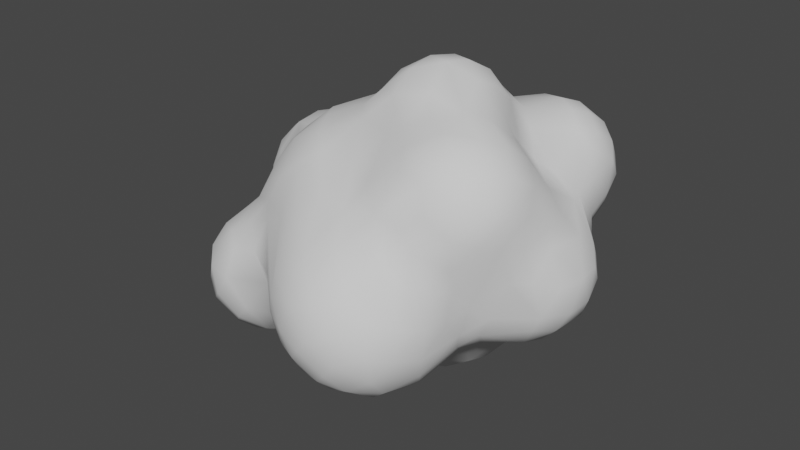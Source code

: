 # Source: cloud.blend  (saved by Blender 3.5.10; exported with 4.5.12 LTS)
import bpy
from mathutils import Matrix  # noqa: F401  (used for matrix-valued properties, if any)

bpy.ops.wm.read_factory_settings(use_empty=True)
scene = bpy.context.scene
scene.name = 'Scene'

# ---- collections
col_collection = bpy.data.collections.new('Collection'); scene.collection.children.link(col_collection)

# ---- world
world_world = bpy.data.worlds.new('World'); scene.world = world_world
world_world.use_nodes = True; world_world.node_tree.nodes.clear()
_N = world_world.node_tree.nodes; _L = world_world.node_tree.links
n0 = _N.new('ShaderNodeOutputWorld'); n0.name = 'World Output'; n0.location = (300, 300)
n1 = _N.new('ShaderNodeBackground'); n1.name = 'Background'; n1.location = (10, 300)
n1.inputs[0].default_value = (0.05088, 0.05088, 0.05088, 1.0)
_L.new(n1.outputs[0], n0.inputs[0])
n0.is_active_output = True
world_world.color = (0.05088, 0.05088, 0.05088)
world_world.use_sun_shadow = False
world_world.sun_shadow_jitter_overblur = 0.0

# ---- meshes
me_mball_001 = bpy.data.meshes.new('Mball.001')
me_mball_001.from_pydata([(0.06812, 0.05182, 0.419), (0.07212, -0.02172, 0.4089), (0.06841, -0.07911, 0.3635), (0.1615, -0.06958, 0.3851), (0.1351, -0.1347, 0.3278), (0.1383, 0.01343, 0.4292), (0.2501, -0.06671, 0.3658), (0.283, -0.02895, 0.3532), (0.2134, 0.02904, 0.4017), (0.2967, 0.02679, 0.321), (0.2315, 0.07583, 0.379), (0.2339, 0.1229, 0.3404), (0.1873, 0.1084, 0.3985), (0.1617, 0.06727, 0.425), (0.12, 0.1421, 0.3892), (0.09692, 0.1006, 0.4155), (0.07609, 0.163, 0.3566), (0.03484, 0.1227, 0.3722), (0.1223, 0.1943, 0.3158), (0.008915, 0.1753, 0.2734), (-0.0236, 0.1344, 0.2966), (0.01388, 0.07738, 0.3808), (-0.05563, 0.08928, 0.2988), (-0.06093, 0.02271, 0.3088), (-0.155, -0.02512, 0.2676), (-0.03808, -0.04913, 0.3093), (-0.1203, -0.08185, 0.273), (-0.08892, -0.1419, 0.2605), (-0.08789, -0.2086, 0.2104), (-0.03873, -0.1894, 0.2417), (-0.02906, -0.2804, 0.1491), (0.01594, -0.251, 0.1905), (0.03111, -0.3785, 0.07949), (0.07818, -0.3675, 0.1151), (0.1462, -0.3459, 0.1348), (0.212, -0.3021, 0.1613), (0.188, -0.2821, 0.1919), (0.1104, -0.2811, 0.1809), (0.1344, -0.2379, 0.2349), (0.06431, -0.1995, 0.2354), (0.1029, -0.1407, 0.3039), (-6.114e-05, -0.1006, 0.3), (0.02195, -0.04313, 0.3658), (0.01231, 0.01875, 0.3841), (0.2024, -0.201, 0.3203), (0.2073, -0.1216, 0.3568), (0.22, -0.2385, 0.2899), (0.2771, -0.2167, 0.3226), (0.2926, -0.2519, 0.283), (0.3233, -0.1815, 0.3378), (0.3542, -0.2094, 0.304), (0.3909, -0.1669, 0.3031), (0.3406, -0.1279, 0.3493), (0.4152, -0.1215, 0.2876), (0.3679, -0.08256, 0.3337), (0.426, -0.06077, 0.2506), (0.3942, -0.03545, 0.287), (0.4423, -0.09763, 0.2091), (0.4518, -0.03279, 0.1563), (0.3883, 0.0528, 0.1948), (0.3397, 0.04004, 0.2526), (0.3512, -0.01192, 0.3069), (0.2696, -0.1553, 0.3558), (0.2956, 0.07029, 0.2704), (0.3154, 0.1079, 0.2211), (0.3541, 0.1279, 0.1954), (0.3804, 0.2372, 0.2224), (0.4012, 0.2302, 0.1641), (0.3997, 0.3001, 0.1784), (0.3651, 0.279, 0.2463), (0.377, 0.3307, 0.2109), (0.3888, 0.3428, 0.1267), (0.3615, 0.3805, 0.1559), (0.3397, 0.3536, 0.24), (0.325, 0.3988, 0.1923), (0.2743, 0.3935, 0.2367), (0.2814, 0.3361, 0.2809), (0.2296, 0.3635, 0.2673), (0.2577, 0.2926, 0.2977), (0.1977, 0.3191, 0.2849), (0.174, 0.214, 0.3014), (0.1785, 0.1681, 0.3434), (0.2373, 0.1776, 0.2999), (0.1498, 0.3316, 0.2582), (0.09107, 0.2456, 0.2513), (0.09464, 0.3014, 0.2282), (0.122, 0.3539, 0.2133), (0.1687, 0.3913, 0.2144), (0.2039, 0.4247, 0.1552), (0.2392, 0.4187, 0.2002), (0.2999, 0.4212, 0.1523), (0.2511, 0.4245, 0.09302), (0.1673, 0.4106, 0.1149), (0.2823, 0.4057, 0.0578), (0.3265, 0.3695, 0.04104), (0.2649, 0.3546, -0.002713), (0.2978, 0.3064, -0.0176), (0.3437, 0.3167, 0.01739), (0.3516, 0.2503, -0.002276), (0.301, 0.2307, -0.04723), (0.3684, 0.2015, -0.0365), (0.3146, 0.1685, -0.1269), (0.4022, 0.1679, -0.07037), (0.4296, 0.1309, -0.09674), (0.46, 0.139, -0.04571), (0.4082, 0.1942, 0.00957), (0.4623, 0.148, 0.01898), (0.4927, 0.1063, -0.008609), (0.4321, 0.1731, 0.05323), (0.4106, 0.2043, 0.08275), (0.3867, 0.2402, 0.037), (0.4034, 0.2808, 0.1053), (0.3813, 0.3075, 0.06066), (0.4003, 0.1604, 0.1462), (0.4071, 0.128, 0.1446), (0.4803, 0.0988, 0.07623), (0.4742, 0.04775, 0.1116), (0.4332, 0.03081, 0.1638), (0.5107, 0.01007, 0.03855), (0.4642, -0.05087, 0.1183), (0.4929, -0.04535, 0.03203), (0.457, -0.09684, 0.05646), (0.4245, -0.1346, 0.05824), (0.4429, -0.1189, 0.1326), (0.4251, -0.1725, 0.1515), (0.3531, -0.2411, 0.1097), (0.403, -0.2146, 0.1691), (0.3623, -0.2506, 0.1758), (0.3679, -0.2388, 0.249), (0.4111, -0.1999, 0.2403), (0.3053, -0.2715, 0.2221), (0.2976, -0.2827, 0.14), (0.3236, -0.2675, 0.06164), (0.2951, -0.3031, 0.07647), (0.2628, -0.3178, 0.1081), (0.2152, -0.3957, 0.06168), (0.184, -0.3791, 0.09829), (0.2179, -0.4269, -0.009567), (0.1524, -0.4285, 0.03467), (0.2723, -0.3794, 0.0162), (0.2683, -0.3959, -0.05779), (0.3073, -0.3393, 0.0006293), (0.3297, -0.2885, -0.01505), (0.3464, -0.2205, 0.04229), (0.3391, -0.2308, -0.02366), (0.3573, -0.1778, -0.003107), (0.3387, -0.1857, -0.0755), (0.3568, -0.1338, -0.09269), (0.3865, -0.138, -0.03682), (0.4504, -0.07697, -0.07114), (0.4739, -0.0203, -0.08812), (0.426, 0.003379, -0.1399), (0.4331, 0.06903, -0.1318), (0.4854, 0.05999, -0.08079), (0.5007, -0.01256, -0.03877), (0.5069, 0.04864, -0.03311), (0.4698, -0.07634, -0.03267), (0.3374, 0.01792, -0.179), (0.3367, 0.11, -0.1617), (0.2951, 0.03696, -0.212), (0.2618, -0.05051, -0.1986), (0.3364, -0.1027, -0.1315), (0.2483, -0.1681, -0.2117), (0.2983, -0.1272, -0.154), (0.3231, -0.1682, -0.1178), (0.3106, -0.2791, -0.1386), (0.3256, -0.2932, -0.0877), (0.2634, -0.3792, -0.1248), (0.3019, -0.3552, -0.06987), (0.2074, -0.4292, -0.08382), (0.1736, -0.4249, -0.1245), (0.2025, -0.3897, -0.1674), (0.1379, -0.4085, -0.1599), (0.08155, -0.4246, -0.1144), (0.1157, -0.4412, -0.07813), (0.05856, -0.4312, -0.05357), (0.08779, -0.4308, 0.01724), (0.1503, -0.4453, -0.03841), (0.1232, -0.4082, 0.07378), (0.01368, -0.389, -0.1241), (-0.02131, -0.3745, -0.09189), (0.008367, -0.3437, -0.1775), (0.07162, -0.3845, -0.1742), (0.05467, -0.3199, -0.2215), (0.1024, -0.2625, -0.2526), (0.02307, -0.2447, -0.2426), (0.05208, -0.2047, -0.261), (0.1367, -0.1949, -0.262), (0.08046, -0.1507, -0.2724), (0.1486, -0.1317, -0.2604), (0.108, -0.106, -0.2795), (0.1785, -0.0918, -0.2576), (0.1676, 0.0005009, -0.3243), (0.2291, 0.007397, -0.2854), (0.2439, 0.05509, -0.29), (0.1951, 0.07638, -0.331), (0.2007, 0.141, -0.3238), (0.2551, 0.1364, -0.2782), (0.2272, 0.2068, -0.266), (0.1892, 0.2115, -0.2963), (0.1863, 0.2621, -0.2369), (0.1714, 0.285, -0.1887), (0.07369, 0.3266, -0.1678), (0.06756, 0.3494, -0.1041), (0.1307, 0.3019, -0.0887), (0.1203, 0.324, -0.06348), (0.09288, 0.418, -0.05182), (0.03571, 0.4487, -0.05212), (0.07695, 0.4587, -0.01198), (0.03159, 0.4786, 0.03063), (0.003854, 0.4708, -0.01314), (-0.02227, 0.4519, 0.07568), (-0.04455, 0.4525, 0.007935), (-0.05875, 0.4097, 0.08348), (-0.07879, 0.4064, 0.03682), (-0.06716, 0.3604, 0.0944), (-0.08157, 0.2988, 0.09266), (-0.1483, 0.2364, 0.138), (-0.1604, 0.2754, 0.08471), (-0.2318, 0.2766, 0.09901), (-0.1925, 0.201, 0.1604), (-0.2209, 0.1505, 0.18), (-0.2924, 0.1283, 0.1714), (-0.2452, 0.07067, 0.1875), (-0.2952, 0.05334, 0.1584), (-0.2303, -0.03418, 0.2041), (-0.257, -0.09901, 0.1398), (-0.2529, -0.1824, 0.06403), (-0.2092, -0.1602, 0.1616), (-0.1751, -0.2089, 0.1454), (-0.2212, -0.24, 0.03552), (-0.1605, -0.2408, 0.1047), (-0.173, -0.2794, -0.007552), (-0.1431, -0.2615, 0.06794), (-0.09935, -0.3116, -0.03127), (-0.1186, -0.2954, -0.06842), (-0.0904, -0.2773, -0.1529), (-0.1851, -0.3076, -0.1523), (-0.2207, -0.299, -0.1958), (-0.2532, -0.2741, -0.2292), (-0.169, -0.2585, -0.2273), (-0.2298, -0.2366, -0.2598), (-0.2022, -0.1896, -0.2748), (-0.1649, -0.1333, -0.273), (-0.1163, -0.1692, -0.255), (-0.08201, -0.138, -0.2646), (-0.06376, -0.08314, -0.2931), (-0.02361, -0.04563, -0.3113), (-0.03488, 0.01854, -0.3642), (0.01702, 0.03345, -0.3455), (-0.007809, 0.05343, -0.3506), (0.1086, 0.05986, -0.3572), (0.03871, 0.09619, -0.3525), (0.07278, 0.1379, -0.3535), (0.03031, 0.1699, -0.3362), (-0.02021, 0.1225, -0.3427), (0.03504, 0.2289, -0.3117), (-0.04393, 0.1831, -0.3246), (-0.0545, 0.2524, -0.3077), (0.04371, 0.2755, -0.2757), (-0.1165, 0.2006, -0.3281), (-0.08436, 0.1682, -0.3486), (-0.124, 0.2677, -0.3048), (-0.06555, 0.3103, -0.2867), (-0.03992, 0.3668, -0.223), (-0.09417, 0.35, -0.26), (-0.06976, 0.3922, -0.185), (-0.1305, 0.375, -0.2247), (-0.126, 0.4017, -0.1386), (-0.1565, 0.3865, -0.1803), (-0.179, 0.3808, -0.09698), (-0.2104, 0.3641, -0.1568), (-0.241, 0.341, -0.1278), (-0.237, 0.3405, -0.04908), (-0.3041, 0.3218, -0.0812), (-0.2926, 0.3274, -0.004995), (-0.3403, 0.3243, -0.03782), (-0.3564, 0.3131, 0.04453), (-0.41, 0.304, 0.01338), (-0.3963, 0.2827, 0.07359), (-0.4391, 0.2164, 0.09613), (-0.4563, 0.2452, 0.04622), (-0.4789, 0.184, 0.04877), (-0.4506, 0.1372, 0.09274), (-0.4778, 0.1116, 0.03326), (-0.442, 0.08028, 0.07313), (-0.4496, 0.05164, 0.002558), (-0.409, 0.01626, 0.03496), (-0.4169, 0.01646, -0.02352), (-0.3588, -0.02791, -0.0155), (-0.3565, -0.09404, -0.03965), (-0.3533, -0.04087, -0.08194), (-0.3752, -0.09856, -0.09057), (-0.3589, -0.1569, -0.02266), (-0.3912, -0.1642, -0.09917), (-0.3642, -0.2129, -0.05103), (-0.3754, -0.2349, -0.1175), (-0.3371, -0.2631, -0.05802), (-0.3509, -0.2676, -0.1552), (-0.3058, -0.2979, -0.08559), (-0.2758, -0.3113, -0.1465), (-0.3103, -0.289, -0.1808), (-0.3591, -0.2178, -0.2083), (-0.3192, -0.2363, -0.2352), (-0.2941, -0.1987, -0.2643), (-0.3307, -0.143, -0.248), (-0.2661, -0.1514, -0.2759), (-0.2404, -0.1023, -0.2717), (-0.2711, -0.068, -0.2482), (-0.2121, -0.0595, -0.2827), (-0.243, -0.02909, -0.2528), (-0.2613, -0.006299, -0.2042), (-0.3034, -0.0467, -0.2103), (-0.2577, 0.04057, -0.2362), (-0.2657, 0.02347, -0.3129), (-0.2645, 0.09257, -0.2915), (-0.2623, 0.1135, -0.2202), (-0.2368, 0.1481, -0.3082), (-0.245, 0.1636, -0.2466), (-0.2019, 0.1838, -0.3099), (-0.2236, 0.2096, -0.2653), (-0.1605, 0.2253, -0.3053), (-0.2069, 0.2786, -0.2659), (-0.1552, 0.3055, -0.282), (-0.1907, 0.3319, -0.2423), (-0.2468, 0.3089, -0.1921), (-0.303, 0.2875, -0.1475), (-0.2833, 0.2422, -0.2008), (-0.3466, 0.2495, -0.1554), (-0.3129, 0.2209, -0.1859), (-0.3901, 0.2059, -0.1597), (-0.3109, 0.1705, -0.1948), (-0.4026, 0.1516, -0.1616), (-0.4357, 0.1252, -0.1325), (-0.3839, 0.07671, -0.1508), (-0.4273, 0.05369, -0.09601), (-0.4734, 0.09334, -0.04648), (-0.3835, -0.0004202, -0.06428), (-0.3472, 0.004197, -0.1209), (-0.2909, 0.02137, -0.1689), (-0.3208, -0.02273, -0.16), (-0.3568, -0.06988, -0.1627), (-0.3816, -0.1128, -0.1507), (-0.3608, -0.1169, -0.2088), (-0.385, -0.1824, -0.1712), (-0.4675, 0.1503, -0.09939), (-0.4878, 0.1247, -0.0152), (-0.4877, 0.1708, -0.04897), (-0.4544, 0.1952, -0.1134), (-0.4706, 0.2178, -0.07276), (-0.4213, 0.2361, -0.1263), (-0.4399, 0.2617, -0.08067), (-0.3683, 0.2874, -0.112), (-0.3926, 0.3021, -0.06894), (-0.4436, 0.2795, -0.0219), (-0.474, 0.2384, -0.008725), (-0.4893, 0.191, 0.004686), (-0.2696, 0.08646, -0.2013), (-0.1877, 0.1632, -0.3616), (-0.1504, 0.1386, -0.4043), (-0.1146, 0.1012, -0.4203), (-0.07028, 0.09304, -0.4006), (-0.1189, 0.03689, -0.4268), (-0.07652, 0.02163, -0.4044), (-0.1456, -0.007395, -0.4125), (-0.1032, -0.0273, -0.3882), (-0.1927, -0.03252, -0.3776), (-0.1399, -0.05776, -0.3559), (-0.1612, -0.08981, -0.2771), (-0.237, -0.01281, -0.3557), (-0.1891, 0.01634, -0.4171), (-0.2326, 0.04886, -0.3982), (-0.1643, 0.06158, -0.4319), (-0.2334, 0.1192, -0.3727), (-0.2093, 0.09475, -0.4112), (-0.2584, 0.07395, -0.3581), (-0.2356, -0.3151, -0.08956), (-0.2337, -0.2905, -0.02886), (-0.3312, -0.2204, -0.01374), (-0.2683, -0.2592, -0.0005854), (-0.2941, -0.1056, 0.05096), (-0.302, -0.04922, 0.07122), (-0.3536, -0.009952, 0.06837), (-0.3842, 0.02421, 0.08332), (-0.2882, -0.01302, 0.1307), (-0.3931, 0.09869, 0.1313), (-0.3933, 0.1688, 0.1405), (-0.3686, 0.2198, 0.1387), (-0.3361, 0.2619, 0.1221), (-0.3217, 0.2991, 0.08178), (-0.2555, 0.3158, 0.03559), (-0.1931, 0.3338, 0.004581), (-0.1007, 0.3935, -0.04792), (-0.1689, 0.3626, -0.03436), (-0.1294, 0.3518, 0.006374), (-0.07888, 0.4074, -0.03131), (-0.07381, 0.4007, -0.1084), (-0.0221, 0.3898, -0.1339), (-0.03658, 0.4151, -0.07537), (0.007179, 0.39, -0.1085), (0.002585, 0.3665, -0.1806), (0.05931, 0.31, -0.2253), (0.1353, 0.1795, -0.3378), (0.1537, 0.2399, -0.2912), (0.1404, 0.1045, -0.3535), (0.08683, -0.003835, -0.3401), (0.0252, -0.08395, -0.2996), (-0.01966, -0.1679, -0.2615), (-0.03619, -0.268, -0.202), (-0.111, -0.2466, -0.2032), (-0.08605, -0.2073, -0.2272), (-0.0083, -0.3937, -0.05197), (0.006692, -0.402, -0.004398), (0.001124, -0.381, 0.044), (-0.06978, -0.289, 0.1096), (-0.1696, -0.1342, 0.2228), (-0.1296, -0.2252, 0.1682), (-0.2101, -0.1079, 0.1989), (-0.1872, 0.01096, 0.2462), (-0.1578, 0.07246, 0.2568), (-0.1388, 0.1172, 0.2496), (-0.1092, 0.1741, 0.2307), (-0.114, 0.2226, 0.1814), (-0.05987, 0.2216, 0.2063), (-0.007954, 0.2745, 0.1472), (0.02805, 0.3203, 0.1464), (0.06165, 0.3592, 0.1459), (0.07235, 0.3233, 0.1795), (0.07911, 0.4024, 0.1235), (0.1259, 0.3871, 0.1464), (0.1291, 0.4163, 0.07521), (0.1672, 0.3929, 0.04208), (0.2044, 0.3643, 0.002813), (0.1486, 0.3485, -0.0235), (0.1312, 0.4106, 0.002469), (0.1069, 0.4428, 0.0307), (0.06869, 0.4595, 0.06591), (0.1642, 0.3033, -0.04875), (0.2447, 0.2808, -0.04771), (0.01713, 0.4381, 0.1067), (-0.02091, 0.3962, 0.1213), (0.02009, 0.2068, 0.2337), (-0.05057, 0.1655, 0.2574), (0.1822, 0.2856, -0.097), (0.2218, 0.2557, -0.1902), (0.2352, 0.2485, -0.1139), (0.2583, 0.2399, -0.06728), (0.2637, 0.2169, -0.1463), (0.2594, 0.1978, -0.2243), (0.2874, 0.1726, -0.1769), (0.3016, 0.1136, -0.198), (0.209, -0.09005, -0.2355), (0.1815, -0.2734, -0.2409), (0.1928, -0.1961, -0.2466), (0.1549, -0.3189, -0.2306), (0.1312, -0.3606, -0.2081), (0.2185, -0.3204, -0.2121), (0.2566, -0.3328, -0.1783), (0.2419, -0.2381, -0.2187), (0.2828, -0.2448, -0.1838), (0.4136, -0.04745, -0.1291), (0.437, -0.1509, 0.2235), (0.5053, 0.06875, 0.04185), (0.3673, 0.3621, 0.08463), (0.3351, 0.4007, 0.1126), (0.327, 0.3086, 0.2717), (0.305, 0.2644, 0.2875), (0.3407, 0.2321, 0.2637), (0.2742, 0.147, 0.2715), (0.2581, -0.2845, 0.1875)], [], [(1, 5, 0), (1, 2, 3), (3, 2, 4), (10, 9, 11), (12, 10, 11), (12, 14, 13), (15, 13, 14), (14, 16, 15), (17, 15, 16), (419, 23, 22), (26, 25, 24), (27, 28, 29), (30, 32, 33), (38, 39, 37), (40, 41, 39), (27, 41, 25), (2, 40, 4), (27, 29, 41), (4, 44, 45), (44, 46, 47), (58, 55, 57), (61, 60, 9), (54, 61, 7), (62, 52, 6), (60, 63, 9), (65, 113, 66), (66, 67, 68), (68, 71, 70), (72, 70, 71), (74, 73, 72), (18, 81, 80), (82, 80, 81), (11, 82, 81), (83, 86, 85), (87, 86, 83), (87, 89, 88), (94, 97, 96), (95, 94, 96), (98, 99, 96), (98, 100, 99), (101, 102, 103), (104, 103, 102), (106, 107, 104), (110, 109, 105), (67, 109, 111), (109, 67, 113), (108, 115, 106), (116, 115, 114), (117, 116, 114), (59, 117, 114), (119, 120, 118), (119, 121, 120), (123, 122, 121), (119, 123, 121), (124, 122, 123), (128, 127, 129), (126, 129, 127), (130, 127, 128), (130, 131, 127), (125, 127, 131), (131, 133, 132), (125, 131, 132), (133, 131, 134), (135, 138, 137), (135, 137, 139), (139, 137, 140), (132, 142, 143), (144, 143, 142), (145, 144, 146), (460, 149, 147), (149, 460, 150), (151, 150, 460), (118, 154, 155), (120, 156, 154), (118, 120, 154), (122, 156, 121), (151, 157, 152), (157, 158, 152), (161, 163, 160), (164, 146, 165), (168, 140, 167), (167, 140, 169), (178, 176, 138), (177, 138, 176), (179, 173, 175), (182, 181, 183), (188, 187, 186), (184, 186, 187), (190, 191, 189), (191, 192, 193), (193, 192, 194), (192, 195, 194), (198, 197, 196), (199, 198, 196), (200, 198, 403), (201, 200, 202), (206, 205, 203), (208, 206, 207), (211, 210, 212), (215, 213, 214), (216, 215, 394), (219, 217, 218), (221, 222, 223), (223, 222, 224), (224, 384, 223), (225, 223, 384), (228, 226, 227), (233, 232, 234), (235, 234, 232), (238, 239, 240), (241, 240, 239), (244, 243, 245), (368, 245, 243), (247, 248, 249), (250, 249, 248), (251, 252, 253), (254, 253, 255), (252, 255, 253), (253, 254, 256), (257, 256, 254), (257, 258, 256), (256, 258, 259), (257, 261, 260), (258, 257, 260), (262, 258, 260), (262, 263, 258), (264, 259, 263), (265, 264, 263), (273, 272, 274), (280, 281, 282), (280, 282, 283), (284, 283, 282), (287, 286, 288), (290, 289, 291), (293, 290, 292), (294, 293, 292), (293, 294, 295), (295, 294, 296), (303, 301, 302), (304, 305, 306), (306, 305, 307), (309, 307, 308), (310, 309, 308), (310, 313, 314), (314, 313, 315), (313, 316, 315), (321, 322, 262), (322, 325, 324), (331, 332, 330), (334, 333, 332), (338, 335, 334), (338, 340, 291), (343, 344, 342), (343, 341, 312), (345, 336, 346), (347, 345, 346), (351, 350, 349), (348, 349, 350), (356, 347, 346), (331, 329, 327), (328, 352, 326), (271, 324, 325), (261, 359, 260), (358, 260, 359), (363, 362, 360), (361, 363, 360), (367, 366, 365), (364, 365, 366), (366, 367, 368), (370, 371, 372), (374, 372, 371), (359, 360, 374), (373, 317, 358), (372, 360, 362), (255, 361, 261), (318, 327, 320), (319, 358, 317), (313, 357, 316), (377, 299, 376), (299, 300, 376), (379, 378, 297), (378, 293, 295), (227, 293, 378), (226, 381, 380), (293, 380, 290), (294, 292, 342), (383, 287, 382), (6, 7, 8, 5), (384, 385, 383), (288, 337, 289), (286, 284, 336), (386, 280, 283), (386, 222, 387), (222, 386, 385), (388, 220, 219), (219, 390, 389), (390, 218, 391), (274, 352, 276), (353, 276, 352), (272, 271, 325), (393, 394, 392), (392, 214, 395), (392, 268, 270), (398, 399, 397), (398, 207, 399), (266, 397, 264), (264, 397, 400), (401, 264, 400), (401, 400, 202), (397, 202, 400), (263, 262, 323), (265, 263, 323), (255, 261, 257), (402, 253, 256), (199, 402, 403), (401, 403, 259), (253, 402, 404), (254, 255, 257), (252, 250, 255), (192, 405, 251), (406, 188, 407), (407, 186, 185), (408, 407, 185), (410, 408, 409), (410, 245, 407), (188, 406, 190), (246, 368, 367), (409, 240, 410), (180, 236, 179), (234, 180, 411), (233, 234, 412), (232, 377, 376), (230, 227, 379), (417, 228, 415), (417, 225, 226), (226, 384, 381), (225, 418, 223), (224, 222, 385), (422, 423, 424), (427, 426, 425), (429, 428, 427), (426, 427, 428), (430, 92, 431), (432, 433, 431), (436, 430, 435), (95, 437, 433), (430, 431, 434), (428, 439, 426), (440, 426, 439), (440, 439, 211), (424, 427, 425), (423, 441, 424), (423, 422, 421), (214, 212, 395), (212, 398, 395), (437, 204, 205), (437, 443, 204), (437, 438, 445), (397, 203, 202), (443, 201, 202), (401, 202, 200), (444, 448, 198), (200, 444, 198), (447, 449, 448), (449, 450, 197), (448, 449, 197), (101, 158, 449), (101, 449, 447), (447, 448, 444), (198, 448, 197), (199, 196, 402), (455, 171, 172), (171, 456, 457), (456, 452, 458), (452, 453, 458), (236, 181, 179), (179, 182, 173), (167, 457, 165), (453, 451, 162), (163, 162, 451), (159, 193, 194), (147, 161, 460), (147, 146, 164), (163, 147, 164), (137, 169, 140), (137, 177, 169), (137, 138, 177), (135, 136, 138), (134, 135, 139), (123, 57, 124), (461, 124, 57), (124, 145, 122), (107, 155, 153), (104, 107, 153), (462, 155, 107), (462, 107, 115), (106, 115, 107), (101, 103, 158), (446, 99, 101), (96, 99, 438), (431, 92, 91), (429, 87, 92), (427, 86, 429), (84, 85, 427), (424, 84, 427), (76, 465, 73), (90, 89, 74), (75, 74, 89), (72, 71, 463), (465, 69, 73), (57, 123, 58), (119, 58, 123), (54, 56, 61), (49, 62, 47), (38, 36, 46), (46, 36, 48), (39, 31, 37), (34, 136, 35), (22, 420, 419), (442, 19, 441), (0, 21, 43), (14, 12, 81), (1, 3, 5), (13, 5, 8), (11, 9, 63), (22, 20, 442), (44, 62, 45), (9, 7, 61), (82, 466, 78), (130, 469, 131), (126, 127, 125), (37, 31, 33), (469, 35, 134), (131, 469, 134), (139, 140, 141), (168, 141, 140), (144, 166, 146), (167, 171, 457), (379, 297, 299), (377, 379, 299), (455, 183, 454), (184, 454, 183), (75, 76, 73), (11, 468, 82), (65, 114, 113), (111, 68, 67), (113, 114, 115), (122, 145, 148), (458, 162, 459), (163, 459, 162), (219, 389, 388), (356, 346, 282), (354, 278, 353), (439, 428, 436), (428, 430, 436), (93, 95, 432), (440, 213, 215), (436, 435, 208), (209, 436, 208), (399, 203, 397), (447, 444, 445), (398, 396, 395), (392, 395, 396), (326, 272, 325), (331, 316, 357), (327, 322, 320), (263, 259, 258), (26, 27, 25), (43, 21, 23), (18, 84, 441), (125, 132, 143), (462, 118, 155), (229, 231, 416), (251, 253, 404), (407, 245, 246), (195, 404, 196), (357, 313, 339), (311, 339, 313), (246, 367, 365), (250, 361, 255), (375, 314, 315), (370, 364, 366), (379, 227, 378), (235, 376, 237), (294, 342, 344), (340, 312, 341), (303, 239, 301), (460, 161, 157), (444, 200, 201), (339, 334, 357), (264, 401, 259), (256, 259, 403), (402, 196, 404), (6, 5, 3), (9, 10, 8, 7), (16, 19, 20, 17), (20, 22, 21, 17), (28, 30, 31, 29), (23, 21, 22), (24, 23, 419), (34, 35, 36, 37), (34, 37, 33), (23, 25, 42, 43), (36, 38, 37), (40, 39, 38), (40, 2, 41), (2, 25, 41), (25, 2, 42), (40, 38, 44, 4), (48, 50, 49, 47), (48, 47, 46), (51, 52, 49, 50), (51, 53, 54, 52), (53, 55, 56, 54), (55, 117, 59, 56), (117, 55, 58), (54, 7, 6, 52), (60, 56, 59), (56, 60, 61), (68, 70, 69, 66), (64, 63, 60), (66, 113, 67), (76, 77, 79, 78), (73, 70, 72), (75, 73, 74), (77, 76, 75), (79, 83, 84, 80), (80, 78, 79), (88, 89, 90, 91), (84, 83, 85), (104, 102, 100, 105), (92, 88, 91), (93, 94, 95), (97, 98, 96), (100, 102, 101), (110, 112, 111, 109), (109, 108, 105), (108, 109, 113, 115), (119, 118, 116, 58), (117, 58, 116), (146, 147, 148, 145), (124, 126, 125), (136, 135, 134), (143, 144, 145), (151, 152, 153, 150), (149, 148, 147), (153, 152, 103, 104), (153, 155, 154, 150), (160, 159, 157, 161), (120, 121, 156), (165, 166, 168, 167), (146, 166, 165), (169, 170, 171, 167), (174, 173, 172, 170), (175, 174, 177, 176), (173, 174, 175), (411, 180, 179, 175), (176, 412, 175), (195, 196, 197, 194), (185, 184, 183), (185, 186, 184), (188, 190, 189), (191, 190, 192), (202, 203, 205, 204), (198, 199, 403), (208, 207, 210, 209), (212, 214, 213, 211), (211, 209, 210), (394, 218, 217, 216), (227, 230, 231, 229), (220, 217, 219), (225, 384, 226), (227, 229, 228), (230, 232, 233, 231), (242, 410, 240, 241), (180, 234, 235), (236, 180, 235), (242, 243, 244, 410), (252, 251, 249, 250), (246, 245, 368), (265, 267, 266, 264), (267, 269, 268, 266), (272, 273, 270, 271), (270, 268, 269), (271, 270, 269), (276, 278, 277, 275), (274, 275, 273), (275, 274, 276), (279, 278, 281, 280), (279, 277, 278), (286, 287, 285, 284), (285, 283, 284), (298, 299, 297, 296), (287, 288, 289), (297, 295, 296), (299, 298, 301, 300), (303, 302, 305, 304), (301, 298, 302), (308, 312, 311, 310), (305, 308, 307), (318, 317, 315, 316), (311, 313, 310), (317, 318, 320, 319), (321, 319, 320, 322), (326, 327, 329, 328), (322, 323, 262), (327, 326, 325), (328, 329, 331, 330), (338, 291, 337, 335), (335, 333, 334), (337, 288, 335), (339, 340, 338, 334), (292, 291, 341, 342), (340, 341, 291), (345, 333, 335, 336), (343, 342, 341), (348, 345, 347, 349), (352, 350, 351, 353), (354, 351, 349, 355), (351, 354, 353), (330, 332, 348, 350), (333, 345, 348, 332), (356, 355, 349, 347), (328, 330, 350, 352), (357, 332, 331), (358, 319, 321, 260), (352, 274, 326), (269, 267, 324), (324, 271, 269), (322, 324, 323), (361, 360, 359, 261), (364, 362, 363, 365), (369, 366, 368, 309), (370, 366, 369, 371), (359, 374, 373, 358), (360, 372, 374), (374, 371, 375, 373), (248, 363, 361, 250), (318, 316, 331, 327), (369, 309, 310, 314), (311, 312, 340, 339), (243, 307, 309, 368), (343, 312, 308, 305), (304, 306, 242, 241), (381, 289, 290, 380), (378, 295, 297), (293, 227, 380), (291, 289, 337), (292, 290, 291), (289, 381, 382, 287), (335, 288, 286, 336), (383, 382, 384), (388, 387, 221, 220), (284, 346, 336), (385, 283, 285), (281, 355, 356, 282), (222, 221, 387), (279, 280, 387, 388), (281, 278, 354, 355), (389, 277, 279, 388), (275, 277, 389, 390), (266, 268, 396, 397), (353, 278, 276), (272, 326, 274), (393, 392, 270), (394, 214, 392), (268, 392, 396), (247, 249, 405, 406), (396, 398, 397), (207, 206, 399), (321, 262, 260), (402, 256, 403), (192, 190, 405), (412, 413, 414, 233), (406, 246, 247), (188, 186, 407), (408, 236, 409), (247, 246, 365), (409, 236, 240), (238, 300, 301), (239, 238, 301), (236, 235, 237), (412, 234, 411), (230, 379, 377, 232), (235, 232, 376), (415, 228, 229, 416), (420, 221, 223, 419), (417, 226, 228), (227, 226, 380), (384, 382, 381), (225, 24, 418), (418, 419, 223), (220, 221, 420, 421), (430, 428, 429, 92), (442, 421, 420, 22), (434, 431, 433), (435, 430, 434), (432, 95, 433), (95, 96, 438), (213, 440, 211), (427, 85, 86), (84, 424, 441), (442, 441, 423), (442, 423, 421), (391, 218, 394, 393), (206, 208, 435, 434), (445, 444, 443, 437), (433, 437, 205), (197, 450, 159, 194), (438, 446, 445), (201, 443, 444), (403, 401, 200), (251, 404, 195, 192), (158, 450, 449), (189, 191, 451, 453), (187, 453, 452, 184), (456, 171, 455, 454), (452, 454, 184), (456, 458, 459, 457), (193, 159, 160, 451), (456, 454, 452), (162, 458, 453), (183, 408, 185), (182, 183, 455), (181, 236, 408), (183, 181, 408), (179, 181, 182), (172, 173, 182), (172, 182, 455), (171, 170, 172), (165, 457, 459), (160, 163, 451), (150, 154, 156, 149), (103, 152, 158), (148, 149, 156, 122), (142, 132, 133, 141), (147, 163, 161), (166, 144, 142), (142, 141, 168, 166), (141, 133, 134, 139), (136, 178, 138), (461, 129, 126, 124), (143, 145, 124, 125), (462, 115, 116, 118), (100, 98, 110, 105), (99, 100, 101), (97, 94, 463, 112), (112, 110, 98), (99, 446, 438), (112, 98, 97), (112, 463, 71, 111), (464, 72, 463), (463, 94, 93, 464), (93, 91, 90, 464), (76, 78, 466, 465), (87, 88, 92), (86, 87, 429), (69, 465, 466, 467), (83, 79, 77, 87), (89, 87, 77, 75), (65, 467, 468, 64), (72, 90, 74), (71, 68, 111), (69, 70, 73), (467, 65, 66), (468, 467, 466, 82), (114, 65, 64, 59), (129, 461, 53, 51), (469, 130, 48, 36), (50, 48, 128), (32, 176, 178, 33), (36, 35, 469), (38, 46, 44), (29, 31, 39), (136, 134, 35), (414, 413, 32, 30), (414, 30, 28, 416), (31, 30, 33), (415, 416, 28, 27), (10, 12, 13, 8), (415, 27, 26), (26, 24, 415), (23, 24, 25), (418, 24, 419), (20, 19, 442), (5, 13, 15, 0), (45, 3, 4), (2, 1, 42), (1, 43, 42), (15, 17, 21, 0), (81, 12, 11), (1, 0, 43), (16, 14, 81, 18), (441, 19, 16, 18), (63, 64, 468, 11), (45, 62, 6), (62, 44, 47), (52, 62, 49), (48, 130, 128), (151, 460, 157), (178, 136, 34, 33), (413, 412, 176, 32), (177, 174, 170, 169), (459, 163, 164, 165), (461, 57, 55, 53), (407, 408, 410), (251, 405, 249), (80, 82, 78), (217, 220, 421, 422), (18, 80, 84), (432, 431, 91, 93), (129, 51, 50, 128), (64, 60, 59), (106, 104, 105, 108), (90, 72, 464), (231, 233, 414, 416), (437, 95, 438), (224, 385, 384), (218, 390, 219), (285, 287, 383, 385), (385, 386, 283), (280, 386, 387), (273, 275, 390, 391), (440, 215, 216, 424), (284, 282, 346), (334, 332, 357), (425, 426, 440), (216, 217, 422, 424), (394, 215, 214), (210, 207, 398), (398, 212, 210), (399, 206, 203), (433, 205, 206, 434), (436, 209, 211), (211, 439, 436), (159, 450, 158, 157), (39, 41, 29), (6, 3, 45), (69, 467, 66), (415, 24, 225), (417, 415, 225), (424, 425, 440), (175, 412, 411), (393, 270, 273, 391), (323, 324, 267, 265), (246, 406, 407), (190, 406, 405), (365, 363, 248, 247), (317, 373, 375, 315), (375, 371, 369, 314), (362, 364, 370, 372), (300, 238, 237, 376), (240, 236, 237, 238), (344, 302, 298, 296), (245, 410, 244), (296, 294, 344), (343, 305, 302, 344), (303, 304, 241, 239), (307, 243, 242, 306), (101, 447, 445, 446), (189, 453, 187, 188), (204, 443, 202), (451, 191, 193), (327, 325, 322)])
me_mball_001.polygons.foreach_set('use_smooth', [True] * 764)
me_mball_001.update()

# ---- objects
ob_cloud = bpy.data.objects.new('Cloud', me_mball_001)

# ---- transforms, parenting, visibility, modifiers, constraints
ob_cloud.location = (0.0, 0.0, 0.0)
ob_cloud.lock_scale = (True, True, True)

# ---- collection membership
col_collection.objects.link(ob_cloud)

# ---- scene / render settings (as saved in the file)
scene.frame_start = 1; scene.frame_end = 250; scene.frame_set(1)
scene.render.engine = 'BLENDER_EEVEE_NEXT'
scene.cycles.sampling_pattern = 'TABULATED_SOBOL'
scene.view_settings.view_transform = 'Filmic'
bpy.context.view_layer.update()

# ---- added for rendering (the .blend has no active camera and no usable light): camera, sun
cam_auto = bpy.data.cameras.new('AutoCamera')
cam_auto.lens = 50.0
cam_auto.sensor_width = 36.0
cam_auto.clip_end = 1000.0
ob_auto_camera = bpy.data.objects.new('AutoCamera', cam_auto)
scene.collection.objects.link(ob_auto_camera)
ob_auto_camera.location = (1.50113, -1.77188, 1.191)
ob_auto_camera.rotation_euler = (1.09748, -7.21219e-08, 0.694738)
scene.camera = ob_auto_camera
light_auto_sun = bpy.data.lights.new('AutoSun', 'SUN')
light_auto_sun.energy = 3.0
light_auto_sun.angle = 0.0523599
ob_auto_sun = bpy.data.objects.new('AutoSun', light_auto_sun)
scene.collection.objects.link(ob_auto_sun)
ob_auto_sun.rotation_euler = (0.872665, 0.174533, 0.523599)
bpy.context.view_layer.update()
